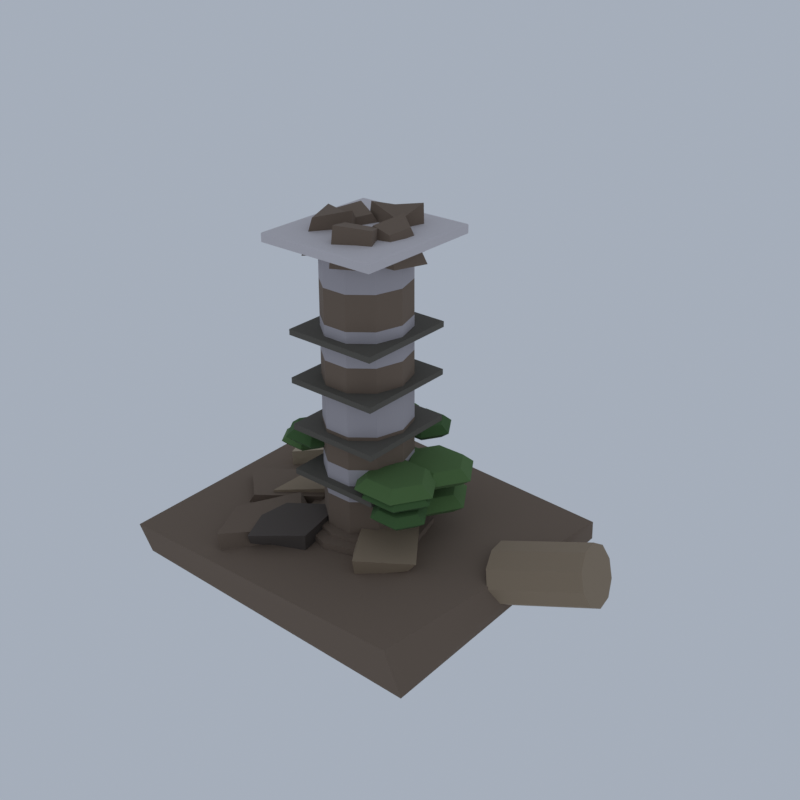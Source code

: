 # Source: FR02_05_forest_ruin_05.blend  (saved by Blender 5.2.45; exported with 4.5.12 LTS)
import bpy
from mathutils import Matrix  # noqa: F401  (used for matrix-valued properties, if any)

bpy.ops.wm.read_factory_settings(use_empty=True)
scene = bpy.context.scene
scene.name = 'Scene'

# ---- collections
col_collection = bpy.data.collections.new('Collection'); scene.collection.children.link(col_collection)

# ---- materials (node trees are filled in below, after node groups)
mat_vg_f_cliff2_rock = bpy.data.materials.new('vg_f_cliff2|Rock')
mat_vg_f_cliff2_rock.diffuse_color = (0.1905, 0.139, 0.1011, 1.0)
mat_vg_f_cliff1_slate = bpy.data.materials.new('vg_f_cliff1|Slate')
mat_vg_f_cliff1_slate.diffuse_color = (0.09627, 0.07806, 0.06575, 1.0)
mat_vg_f_cliff4_sandstone = bpy.data.materials.new('vg_f_cliff4|Sandstone')
mat_vg_f_cliff4_sandstone.diffuse_color = (0.4423, 0.3587, 0.2508, 1.0)
mat_vg_f_cliff3_cobblestone = bpy.data.materials.new('vg_f_cliff3|Cobblestone')
mat_vg_f_cliff3_cobblestone.diffuse_color = (0.3112, 0.2349, 0.1573, 1.0)
mat_vg_f_wall_limestone = bpy.data.materials.new('vg_f_wall|Limestone')
mat_vg_f_wall_limestone.diffuse_color = (0.4423, 0.4098, 0.4313, 1.0)
mat_vg_f_trim_limestone = bpy.data.materials.new('vg_f_trim|Limestone')
mat_vg_f_trim_limestone.diffuse_color = (0.6524, 0.6121, 0.6253, 1.0)
mat_vg_f_crk1_slate = bpy.data.materials.new('vg_f_crk1|Slate')
mat_vg_f_crk1_slate.diffuse_color = (0.1166, 0.1062, 0.0869, 1.0)
mat_vg_f_moss2_grass = bpy.data.materials.new('vg_f_moss2|Grass')
mat_vg_f_moss2_grass.diffuse_color = (0.05819, 0.1275, 0.03847, 1.0)
mat_vg_f_moss_grass = bpy.data.materials.new('vg_f_moss|Grass')
mat_vg_f_moss_grass.diffuse_color = (0.09627, 0.1835, 0.05819, 1.0)

# ---- material node trees
mat_vg_f_cliff2_rock.use_nodes = True; mat_vg_f_cliff2_rock.node_tree.nodes.clear()
_N = mat_vg_f_cliff2_rock.node_tree.nodes; _L = mat_vg_f_cliff2_rock.node_tree.links
n0 = _N.new('ShaderNodeBsdfPrincipled'); n0.name = 'Principled BSDF'; n0.location = (-200, 100)
n0.inputs[0].default_value = (0.1905, 0.139, 0.1011, 1.0)
n0.inputs[2].default_value = 0.93
n0.inputs[10].default_value = 0.005
n1 = _N.new('ShaderNodeOutputMaterial'); n1.name = 'Material Output'; n1.location = (200, 100)
_L.new(n0.outputs[0], n1.inputs[0])
n1.is_active_output = True
mat_vg_f_cliff1_slate.use_nodes = True; mat_vg_f_cliff1_slate.node_tree.nodes.clear()
_N = mat_vg_f_cliff1_slate.node_tree.nodes; _L = mat_vg_f_cliff1_slate.node_tree.links
n0 = _N.new('ShaderNodeBsdfPrincipled'); n0.name = 'Principled BSDF'; n0.location = (-200, 100)
n0.inputs[0].default_value = (0.09627, 0.07806, 0.06575, 1.0)
n0.inputs[2].default_value = 0.94
n0.inputs[10].default_value = 0.005
n1 = _N.new('ShaderNodeOutputMaterial'); n1.name = 'Material Output'; n1.location = (200, 100)
_L.new(n0.outputs[0], n1.inputs[0])
n1.is_active_output = True
mat_vg_f_cliff4_sandstone.use_nodes = True; mat_vg_f_cliff4_sandstone.node_tree.nodes.clear()
_N = mat_vg_f_cliff4_sandstone.node_tree.nodes; _L = mat_vg_f_cliff4_sandstone.node_tree.links
n0 = _N.new('ShaderNodeBsdfPrincipled'); n0.name = 'Principled BSDF'; n0.location = (-200, 100)
n0.inputs[0].default_value = (0.4423, 0.3587, 0.2508, 1.0)
n0.inputs[2].default_value = 0.88
n0.inputs[10].default_value = 0.005
n1 = _N.new('ShaderNodeOutputMaterial'); n1.name = 'Material Output'; n1.location = (200, 100)
_L.new(n0.outputs[0], n1.inputs[0])
n1.is_active_output = True
mat_vg_f_cliff3_cobblestone.use_nodes = True; mat_vg_f_cliff3_cobblestone.node_tree.nodes.clear()
_N = mat_vg_f_cliff3_cobblestone.node_tree.nodes; _L = mat_vg_f_cliff3_cobblestone.node_tree.links
n0 = _N.new('ShaderNodeBsdfPrincipled'); n0.name = 'Principled BSDF'; n0.location = (-200, 100)
n0.inputs[0].default_value = (0.3112, 0.2349, 0.1573, 1.0)
n0.inputs[2].default_value = 0.9
n0.inputs[10].default_value = 0.005
n1 = _N.new('ShaderNodeOutputMaterial'); n1.name = 'Material Output'; n1.location = (200, 100)
_L.new(n0.outputs[0], n1.inputs[0])
n1.is_active_output = True
mat_vg_f_wall_limestone.use_nodes = True; mat_vg_f_wall_limestone.node_tree.nodes.clear()
_N = mat_vg_f_wall_limestone.node_tree.nodes; _L = mat_vg_f_wall_limestone.node_tree.links
n0 = _N.new('ShaderNodeBsdfPrincipled'); n0.name = 'Principled BSDF'; n0.location = (-200, 100)
n0.inputs[0].default_value = (0.4423, 0.4098, 0.4313, 1.0)
n0.inputs[2].default_value = 0.9
n0.inputs[10].default_value = 0.005
n1 = _N.new('ShaderNodeOutputMaterial'); n1.name = 'Material Output'; n1.location = (200, 100)
_L.new(n0.outputs[0], n1.inputs[0])
n1.is_active_output = True
mat_vg_f_trim_limestone.use_nodes = True; mat_vg_f_trim_limestone.node_tree.nodes.clear()
_N = mat_vg_f_trim_limestone.node_tree.nodes; _L = mat_vg_f_trim_limestone.node_tree.links
n0 = _N.new('ShaderNodeBsdfPrincipled'); n0.name = 'Principled BSDF'; n0.location = (-200, 100)
n0.inputs[0].default_value = (0.6524, 0.6121, 0.6253, 1.0)
n0.inputs[2].default_value = 0.88
n0.inputs[10].default_value = 0.005
n1 = _N.new('ShaderNodeOutputMaterial'); n1.name = 'Material Output'; n1.location = (200, 100)
_L.new(n0.outputs[0], n1.inputs[0])
n1.is_active_output = True
mat_vg_f_crk1_slate.use_nodes = True; mat_vg_f_crk1_slate.node_tree.nodes.clear()
_N = mat_vg_f_crk1_slate.node_tree.nodes; _L = mat_vg_f_crk1_slate.node_tree.links
n0 = _N.new('ShaderNodeBsdfPrincipled'); n0.name = 'Principled BSDF'; n0.location = (-200, 100)
n0.inputs[0].default_value = (0.1166, 0.1062, 0.0869, 1.0)
n0.inputs[2].default_value = 0.94
n0.inputs[10].default_value = 0.005
n1 = _N.new('ShaderNodeOutputMaterial'); n1.name = 'Material Output'; n1.location = (200, 100)
_L.new(n0.outputs[0], n1.inputs[0])
n1.is_active_output = True
mat_vg_f_moss2_grass.use_nodes = True; mat_vg_f_moss2_grass.node_tree.nodes.clear()
_N = mat_vg_f_moss2_grass.node_tree.nodes; _L = mat_vg_f_moss2_grass.node_tree.links
n0 = _N.new('ShaderNodeBsdfPrincipled'); n0.name = 'Principled BSDF'; n0.location = (-200, 100)
n0.inputs[0].default_value = (0.05819, 0.1275, 0.03847, 1.0)
n0.inputs[2].default_value = 1.0
n0.inputs[10].default_value = 0.005
n1 = _N.new('ShaderNodeOutputMaterial'); n1.name = 'Material Output'; n1.location = (200, 100)
_L.new(n0.outputs[0], n1.inputs[0])
n1.is_active_output = True
mat_vg_f_moss_grass.use_nodes = True; mat_vg_f_moss_grass.node_tree.nodes.clear()
_N = mat_vg_f_moss_grass.node_tree.nodes; _L = mat_vg_f_moss_grass.node_tree.links
n0 = _N.new('ShaderNodeBsdfPrincipled'); n0.name = 'Principled BSDF'; n0.location = (-200, 100)
n0.inputs[0].default_value = (0.09627, 0.1835, 0.05819, 1.0)
n0.inputs[2].default_value = 1.0
n0.inputs[10].default_value = 0.005
n1 = _N.new('ShaderNodeOutputMaterial'); n1.name = 'Material Output'; n1.location = (200, 100)
_L.new(n0.outputs[0], n1.inputs[0])
n1.is_active_output = True

# ---- world
world_world = bpy.data.worlds.new('World'); scene.world = world_world
world_world.use_nodes = True; world_world.node_tree.nodes.clear()
_N = world_world.node_tree.nodes; _L = world_world.node_tree.links
n0 = _N.new('ShaderNodeOutputWorld'); n0.name = 'World Output'; n0.location = (200, 100)
n1 = _N.new('ShaderNodeBackground'); n1.name = 'Background'; n1.location = (-200, 100)
n1.inputs[0].default_value = (0.42, 0.47, 0.55, 1.0)
n1.inputs[1].default_value = 0.9
_L.new(n1.outputs[0], n0.inputs[0])
n0.is_active_output = True
world_world.color = (0.05088, 0.05088, 0.05088)
world_world.sun_shadow_jitter_overblur = 0.0

# ---- meshes
me_forest_ruin = bpy.data.meshes.new('forest_ruin')
me_forest_ruin.from_pydata([(-19.18, -14.22, 0.0), (12.42, -14.8, 0.1135), (12.34, 14.6, 0.08563), (-18.69, 15.0, 0.005669), (-19.66, -15.0, 3.223), (10.01, -14.03, 3.154), (13.19, 12.87, 3.216), (-20.0, 14.74, 3.317), (-15.2, -5.595, 2.319), (-9.087, -2.443, 2.479), (-11.25, 2.092, 2.388), (-17.33, -0.4771, 2.816), (-13.77, -5.611, 4.357), (-8.41, -1.341, 4.259), (-11.95, 2.225, 4.196), (-17.67, -2.117, 4.347), (-10.24, -13.03, 2.038), (-5.087, -4.57, 2.553), (-10.39, -1.674, 2.061), (-13.9, -8.385, 2.641), (-10.96, -12.92, 4.756), (-6.266, -6.639, 4.29), (-10.12, -2.849, 4.817), (-13.08, -8.533, 4.761), (2.479, -0.2442, 3.243), (2.479, -0.2442, 3.854), (1.673, 3.003, 3.243), (1.673, 3.003, 3.854), (-0.5287, 5.38, 3.243), (-0.5287, 5.38, 3.854), (-3.536, 6.25, 3.243), (-3.536, 6.25, 3.854), (-6.543, 5.38, 3.243), (-6.543, 5.38, 3.854), (-8.745, 3.003, 3.243), (-8.745, 3.003, 3.854), (-9.551, -0.2442, 3.243), (-9.551, -0.2442, 3.854), (-8.745, -3.491, 3.243), (-8.745, -3.491, 3.854), (-6.543, -5.868, 3.243), (-6.543, -5.868, 3.854), (-3.536, -6.738, 3.243), (-3.536, -6.738, 3.854), (-0.5287, -5.868, 3.243), (-0.5287, -5.868, 3.854), (1.673, -3.491, 3.243), (1.673, -3.491, 3.854), (1.442, -0.2442, 3.854), (1.442, -0.2442, 4.243), (0.7747, 2.443, 3.854), (0.7747, 2.443, 4.243), (-1.047, 4.41, 3.854), (-1.047, 4.41, 4.243), (-3.536, 5.13, 3.854), (-3.536, 5.13, 4.243), (-6.025, 4.41, 3.854), (-6.025, 4.41, 4.243), (-7.847, 2.443, 3.854), (-7.847, 2.443, 4.243), (-8.514, -0.2442, 3.854), (-8.514, -0.2442, 4.243), (-7.847, -2.931, 3.854), (-7.847, -2.931, 4.243), (-6.025, -4.899, 3.854), (-6.025, -4.899, 4.243), (-3.536, -5.619, 3.854), (-3.536, -5.619, 4.243), (-1.047, -4.899, 3.854), (-1.047, -4.899, 4.243), (0.7747, -2.931, 3.854), (0.7747, -2.931, 4.243), (0.612, -0.2442, 4.243), (0.5912, -0.2442, 7.624), (-0.1802, 2.388, 4.243), (-0.197, 2.375, 7.624), (-2.254, 4.015, 4.243), (-2.261, 3.994, 7.624), (-4.818, 4.015, 4.243), (-4.811, 3.994, 7.624), (-6.892, 2.388, 4.243), (-6.875, 2.375, 7.624), (-7.684, -0.2442, 4.243), (-7.663, -0.2442, 7.624), (-6.892, -2.877, 4.243), (-6.875, -2.864, 7.624), (-4.818, -4.504, 4.243), (-4.811, -4.482, 7.624), (-2.254, -4.504, 4.243), (-2.261, -4.482, 7.624), (-0.1802, -2.877, 4.243), (-0.197, -2.864, 7.624), (0.5705, -0.2442, 10.94), (0.5498, -0.2442, 14.32), (-0.2138, 2.362, 10.94), (-0.2306, 2.349, 14.32), (-2.267, 3.973, 10.94), (-2.273, 3.951, 14.32), (-4.805, 3.973, 10.94), (-4.799, 3.951, 14.32), (-6.858, 2.362, 10.94), (-6.842, 2.349, 14.32), (-7.643, -0.2442, 10.94), (-7.622, -0.2442, 14.32), (-6.858, -2.85, 10.94), (-6.842, -2.837, 14.32), (-4.805, -4.461, 10.94), (-4.799, -4.44, 14.32), (-2.267, -4.461, 10.94), (-2.273, -4.44, 14.32), (-0.2138, -2.85, 10.94), (-0.2306, -2.837, 14.32), (0.529, -0.2442, 17.63), (0.5083, -0.2442, 21.01), (-0.2473, 2.336, 17.63), (-0.2641, 2.322, 21.01), (-2.28, 3.93, 17.63), (-2.286, 3.909, 21.01), (-4.792, 3.93, 17.63), (-4.786, 3.909, 21.01), (-6.825, 2.336, 17.63), (-6.808, 2.322, 21.01), (-7.601, -0.2442, 17.63), (-7.58, -0.2442, 21.01), (-6.825, -2.824, 17.63), (-6.808, -2.811, 21.01), (-4.792, -4.418, 17.63), (-4.786, -4.397, 21.01), (-2.28, -4.418, 17.63), (-2.286, -4.397, 21.01), (-0.2473, -2.824, 17.63), (-0.2641, -2.811, 21.01), (0.4875, -0.2442, 24.33), (0.4668, -0.2442, 27.71), (-0.2809, 2.309, 24.33), (-0.2977, 2.296, 27.71), (-2.293, 3.887, 24.33), (-2.299, 3.866, 27.71), (-4.779, 3.887, 24.33), (-4.773, 3.866, 27.71), (-6.791, 2.309, 24.33), (-6.774, 2.296, 27.71), (-7.56, -0.2442, 24.33), (-7.539, -0.2442, 27.71), (-6.791, -2.798, 24.33), (-6.774, -2.785, 27.71), (-4.779, -4.376, 24.33), (-4.773, -4.355, 27.71), (-2.293, -4.376, 24.33), (-2.299, -4.355, 27.71), (-0.2809, -2.798, 24.33), (-0.2977, -2.785, 27.71), (-2.939, -2.984, 30.39), (1.127, -2.093, 29.99), (1.36, 1.993, 29.45), (-2.717, 1.878, 29.54), (-1.353, -1.792, 33.21), (0.2426, -1.612, 32.65), (0.6869, 0.5408, 32.88), (-1.07, 1.819, 33.43), (-1.445, 0.6595, 29.29), (-0.5411, 3.955, 29.6), (-3.876, 5.034, 30.02), (-4.545, 0.8817, 29.78), (-1.534, 1.704, 32.69), (-0.4629, 3.674, 34.0), (-3.895, 4.007, 33.11), (-4.879, 2.036, 33.69), (-3.34, 2.509, 30.49), (-6.867, 3.721, 30.5), (-9.862, 0.2952, 30.65), (-5.389, -2.594, 30.11), (-3.922, 1.072, 32.98), (-6.446, 2.471, 33.3), (-8.637, 0.6891, 32.47), (-5.024, -0.01805, 32.66), (-4.598, 1.398, 29.97), (-8.993, -0.5321, 29.45), (-7.207, -4.3, 29.95), (-3.743, -2.245, 30.33), (-4.975, 0.1011, 32.73), (-7.779, -0.2362, 33.41), (-6.247, -3.856, 33.37), (-4.181, -1.152, 33.75), (-5.297, -2.144, 29.67), (-2.939, -5.469, 30.15), (0.2309, -3.908, 30.18), (-1.738, -0.03994, 30.54), (-3.667, -2.61, 33.2), (-2.907, -4.947, 33.7), (-0.1401, -3.243, 33.34), (-0.9744, -1.61, 33.04), (-9.32, -10.15, 2.325), (-4.55, -8.056, 2.117), (-6.836, -3.683, 2.248), (-10.07, -5.878, 1.956), (-8.578, -11.34, 4.784), (-4.623, -7.914, 4.729), (-5.633, -2.165, 4.88), (-11.16, -5.948, 4.709), (-16.29, 2.269, 2.712), (-12.4, 5.862, 2.559), (-14.91, 9.503, 2.664), (-19.19, 6.441, 2.15), (-16.25, 2.152, 4.873), (-13.23, 5.289, 4.919), (-14.73, 8.696, 4.783), (-18.32, 6.331, 4.282), (1.209, -7.595, 2.2), (4.01, -4.55, 2.383), (0.5314, 1.694, 2.308), (-3.783, -1.867, 2.232), (1.309, -8.138, 4.739), (5.487, -4.382, 4.215), (0.1068, 2.989, 4.399), (-3.061, -1.152, 4.845), (-12.79, -3.532, 2.206), (-6.099, 0.7191, 2.006), (-9.407, 3.937, 2.462), (-14.79, 1.209, 2.172), (-12.73, -4.006, 4.546), (-6.127, 1.285, 4.89), (-8.134, 5.259, 4.524), (-12.99, 1.624, 4.259), (11.7, 2.222, 0.2397), (19.45, 5.268, 1.819), (10.73, 4.388, 0.6434), (18.48, 7.435, 2.223), (9.717, 5.563, 1.7), (17.47, 8.609, 3.28), (9.04, 5.297, 3.007), (16.79, 8.343, 4.586), (8.961, 3.692, 4.064), (16.71, 6.738, 5.643), (9.51, 1.361, 4.467), (17.26, 4.407, 6.047), (10.48, -0.8054, 4.064), (18.23, 2.241, 5.643), (11.49, -1.98, 3.007), (19.24, 1.066, 4.586), (12.17, -1.714, 1.7), (19.92, 1.332, 3.28), (12.25, -0.1092, 0.6434), (20.0, 2.937, 2.223), (0.5912, -0.2442, 7.59), (0.5705, -0.2442, 10.97), (-0.197, 2.375, 7.59), (-0.2138, 2.362, 10.97), (-2.261, 3.994, 7.59), (-2.267, 3.973, 10.97), (-4.811, 3.994, 7.59), (-4.805, 3.973, 10.97), (-6.875, 2.375, 7.59), (-6.858, 2.362, 10.97), (-7.663, -0.2442, 7.59), (-7.643, -0.2442, 10.97), (-6.875, -2.864, 7.59), (-6.858, -2.85, 10.97), (-4.811, -4.482, 7.59), (-4.805, -4.461, 10.97), (-2.261, -4.482, 7.59), (-2.267, -4.461, 10.97), (-0.197, -2.864, 7.59), (-0.2138, -2.85, 10.97), (0.5498, -0.2442, 14.29), (0.529, -0.2442, 17.67), (-0.2306, 2.349, 14.29), (-0.2473, 2.336, 17.67), (-2.273, 3.951, 14.29), (-2.28, 3.93, 17.67), (-4.799, 3.951, 14.29), (-4.792, 3.93, 17.67), (-6.842, 2.349, 14.29), (-6.825, 2.336, 17.67), (-7.622, -0.2442, 14.29), (-7.601, -0.2442, 17.67), (-6.842, -2.837, 14.29), (-6.825, -2.824, 17.67), (-4.799, -4.44, 14.29), (-4.792, -4.418, 17.67), (-2.273, -4.44, 14.29), (-2.28, -4.418, 17.67), (-0.2306, -2.837, 14.29), (-0.2473, -2.824, 17.67), (0.5083, -0.2442, 20.98), (0.4875, -0.2442, 24.36), (-0.2641, 2.322, 20.98), (-0.2809, 2.309, 24.36), (-2.286, 3.909, 20.98), (-2.293, 3.887, 24.36), (-4.786, 3.909, 20.98), (-4.779, 3.887, 24.36), (-6.808, 2.322, 20.98), (-6.791, 2.309, 24.36), (-7.58, -0.2442, 20.98), (-7.56, -0.2442, 24.36), (-6.808, -2.811, 20.98), (-6.791, -2.798, 24.36), (-4.786, -4.397, 20.98), (-4.779, -4.376, 24.36), (-2.286, -4.397, 20.98), (-2.293, -4.376, 24.36), (-0.2641, -2.811, 20.98), (-0.2809, -2.798, 24.36), (0.4668, -0.2442, 27.68), (0.4461, -0.2442, 31.06), (-0.2977, 2.296, 27.68), (-0.3145, 2.283, 31.06), (-2.299, 3.866, 27.68), (-2.306, 3.845, 31.06), (-4.773, 3.866, 27.68), (-4.767, 3.845, 31.06), (-6.774, 2.296, 27.68), (-6.758, 2.283, 31.06), (-7.539, -0.2442, 27.68), (-7.518, -0.2442, 31.06), (-6.774, -2.785, 27.68), (-6.758, -2.771, 31.06), (-4.773, -4.355, 27.68), (-4.767, -4.333, 31.06), (-2.299, -4.355, 27.68), (-2.306, -4.333, 31.06), (-0.2977, -2.785, 27.68), (-0.3145, -2.771, 31.06), (1.649, -0.2442, 31.02), (1.649, -0.2442, 31.58), (0.9543, 2.555, 31.02), (0.9543, 2.555, 31.58), (-0.9435, 4.604, 31.02), (-0.9435, 4.604, 31.58), (-3.536, 5.354, 31.02), (-3.536, 5.354, 31.58), (-6.129, 4.604, 31.02), (-6.129, 4.604, 31.58), (-8.026, 2.555, 31.02), (-8.026, 2.555, 31.58), (-8.721, -0.2442, 31.02), (-8.721, -0.2442, 31.58), (-8.026, -3.043, 31.02), (-8.026, -3.043, 31.58), (-6.129, -5.092, 31.02), (-6.129, -5.092, 31.58), (-3.536, -5.842, 31.02), (-3.536, -5.842, 31.58), (-0.9435, -5.092, 31.02), (-0.9435, -5.092, 31.58), (0.9543, -3.043, 31.02), (0.9543, -3.043, 31.58), (-9.4, -6.575, 31.25), (-9.4, -6.738, 31.34), (-9.551, -6.575, 31.34), (-9.4, -6.738, 32.05), (-9.4, -6.575, 32.14), (-9.551, -6.575, 32.05), (-9.4, 6.087, 31.25), (-9.551, 6.087, 31.34), (-9.4, 6.25, 31.34), (-9.4, 6.087, 32.14), (-9.4, 6.25, 32.05), (-9.551, 6.087, 32.05), (2.328, -6.575, 31.25), (2.479, -6.575, 31.34), (2.328, -6.738, 31.34), (2.328, -6.575, 32.14), (2.328, -6.738, 32.05), (2.479, -6.575, 32.05), (2.328, 6.087, 31.25), (2.328, 6.25, 31.34), (2.479, 6.087, 31.34), (2.328, 6.087, 32.14), (2.479, 6.087, 32.05), (2.328, 6.25, 32.05), (-8.155, -5.232, 8.743), (1.083, -5.232, 8.743), (1.083, 4.743, 8.743), (-8.155, 4.743, 8.743), (-8.155, -5.232, 9.299), (1.083, -5.232, 9.299), (1.083, 4.743, 9.299), (-8.155, 4.743, 9.299), (-8.155, -5.232, 13.41), (1.083, -5.232, 13.41), (1.083, 4.743, 13.41), (-8.155, 4.743, 13.41), (-8.155, -5.232, 13.97), (1.083, -5.232, 13.97), (1.083, 4.743, 13.97), (-8.155, 4.743, 13.97), (-8.155, -5.232, 18.08), (1.083, -5.232, 18.08), (1.083, 4.743, 18.08), (-8.155, 4.743, 18.08), (-8.155, -5.232, 18.63), (1.083, -5.232, 18.63), (1.083, 4.743, 18.63), (-8.155, 4.743, 18.63), (-8.155, -5.232, 22.75), (1.083, -5.232, 22.75), (1.083, 4.743, 22.75), (-8.155, 4.743, 22.75), (-8.155, -5.232, 23.3), (1.083, -5.232, 23.3), (1.083, 4.743, 23.3), (-8.155, 4.743, 23.3), (2.97, -3.684, 9.161), (2.97, -3.684, 7.349), (4.988, -3.684, 8.895), (3.979, -2.087, 8.895), (1.961, -2.087, 8.895), (0.952, -3.684, 8.895), (1.961, -5.28, 8.895), (3.979, -5.28, 8.895), (5.824, -3.684, 8.255), (4.397, -1.426, 8.255), (1.543, -1.426, 8.255), (0.1161, -3.684, 8.255), (1.543, -5.942, 8.255), (4.397, -5.942, 8.255), (4.988, -3.684, 7.614), (3.979, -2.087, 7.614), (1.961, -2.087, 7.614), (0.952, -3.684, 7.614), (1.961, -5.28, 7.614), (3.979, -5.28, 7.614), (1.982, -2.675, 10.65), (1.982, -2.675, 8.381), (4.508, -2.675, 10.32), (3.245, -0.6768, 10.32), (0.7194, -0.6768, 10.32), (-0.5434, -2.675, 10.32), (0.7194, -4.674, 10.32), (3.245, -4.674, 10.32), (5.554, -2.675, 9.514), (3.768, 0.151, 9.514), (0.1963, 0.151, 9.514), (-1.59, -2.675, 9.514), (0.1963, -5.501, 9.514), (3.768, -5.501, 9.514), (4.508, -2.675, 8.713), (3.245, -0.6768, 8.713), (0.7194, -0.6768, 8.713), (-0.5434, -2.675, 8.713), (0.7194, -4.674, 8.713), (3.245, -4.674, 8.713), (-8.45, -2.065, 12.69), (-8.45, -2.065, 10.71), (-6.243, -2.065, 12.4), (-7.346, -0.3185, 12.4), (-9.554, -0.3185, 12.4), (-10.66, -2.065, 12.4), (-9.554, -3.811, 12.4), (-7.346, -3.811, 12.4), (-5.329, -2.065, 11.7), (-6.889, 0.4049, 11.7), (-10.01, 0.4049, 11.7), (-11.57, -2.065, 11.7), (-10.01, -4.535, 11.7), (-6.889, -4.535, 11.7), (-6.243, -2.065, 11.0), (-7.346, -0.3185, 11.0), (-9.554, -0.3185, 11.0), (-10.66, -2.065, 11.0), (-9.554, -3.811, 11.0), (-7.346, -3.811, 11.0), (-2.95, 7.141, 11.57), (-2.95, 7.141, 9.637), (-0.7965, 7.141, 11.29), (-1.873, 8.845, 11.29), (-4.027, 8.845, 11.29), (-5.103, 7.141, 11.29), (-4.027, 5.438, 11.29), (-1.873, 5.438, 11.29), (0.09544, 7.141, 10.6), (-1.427, 9.551, 10.6), (-4.472, 9.551, 10.6), (-5.995, 7.141, 10.6), (-4.472, 4.732, 10.6), (-1.427, 4.732, 10.6), (-0.7965, 7.141, 9.92), (-1.873, 8.845, 9.92), (-4.027, 8.845, 9.92), (-5.103, 7.141, 9.92), (-4.027, 5.438, 9.92), (-1.873, 5.438, 9.92), (-6.068, 6.772, 6.685), (-6.068, 6.772, 4.135), (-3.227, 6.772, 6.312), (-4.647, 9.019, 6.312), (-7.488, 9.019, 6.312), (-8.909, 6.772, 6.312), (-7.488, 4.524, 6.312), (-4.647, 4.524, 6.312), (-2.05, 6.772, 5.41), (-4.059, 9.95, 5.41), (-8.077, 9.95, 5.41), (-10.09, 6.772, 5.41), (-8.077, 3.593, 5.41), (-4.059, 3.593, 5.41), (-3.227, 6.772, 4.508), (-4.647, 9.019, 4.508), (-7.488, 9.019, 4.508), (-8.909, 6.772, 4.508), (-7.488, 4.524, 4.508), (-4.647, 4.524, 4.508), (1.354, 2.546, 8.035), (1.354, 2.546, 5.427), (4.259, 2.546, 7.653), (2.806, 4.844, 7.653), (-0.09898, 4.844, 7.653), (-1.551, 2.546, 7.653), (-0.09898, 0.2471, 7.653), (2.806, 0.2471, 7.653), (5.462, 2.546, 6.731), (3.408, 5.796, 6.731), (-0.7006, 5.796, 6.731), (-2.755, 2.546, 6.731), (-0.7006, -0.705, 6.731), (3.408, -0.705, 6.731), (4.259, 2.546, 5.809), (2.806, 4.844, 5.809), (-0.09898, 4.844, 5.809), (-1.551, 2.546, 5.809), (-0.09898, 0.2471, 5.809), (2.806, 0.2471, 5.809), (-6.667, 6.44, 12.2), (-6.667, 6.44, 10.13), (-4.359, 6.44, 11.9), (-5.513, 8.266, 11.9), (-7.821, 8.266, 11.9), (-8.975, 6.44, 11.9), (-7.821, 4.613, 11.9), (-5.513, 4.613, 11.9), (-3.403, 6.44, 11.17), (-5.035, 9.022, 11.17), (-8.299, 9.022, 11.17), (-9.931, 6.44, 11.17), (-8.299, 3.857, 11.17), (-5.035, 3.857, 11.17), (-4.359, 6.44, 10.44), (-5.513, 8.266, 10.44), (-7.821, 8.266, 10.44), (-8.975, 6.44, 10.44), (-7.821, 4.613, 10.44), (-5.513, 4.613, 10.44), (-10.96, -0.9889, 10.6), (-10.96, -0.9889, 8.975), (-9.154, -0.9889, 10.36), (-10.06, 0.4395, 10.36), (-11.86, 0.4395, 10.36), (-12.77, -0.9889, 10.36), (-11.86, -2.417, 10.36), (-10.06, -2.417, 10.36), (-8.407, -0.9889, 9.785), (-9.683, 1.031, 9.785), (-12.24, 1.031, 9.785), (-13.51, -0.9889, 9.785), (-12.24, -3.009, 9.785), (-9.683, -3.009, 9.785), (-9.154, -0.9889, 9.212), (-10.06, 0.4395, 9.212), (-11.86, 0.4395, 9.212), (-12.77, -0.9889, 9.212), (-11.86, -2.417, 9.212), (-10.06, -2.417, 9.212), (1.305, -2.11, 11.33), (1.305, -2.11, 8.689), (4.249, -2.11, 10.95), (2.777, 0.2196, 10.95), (-0.1678, 0.2196, 10.95), (-1.64, -2.11, 10.95), (-0.1678, -4.44, 10.95), (2.777, -4.44, 10.95), (5.469, -2.11, 10.01), (3.387, 1.185, 10.01), (-0.7776, 1.185, 10.01), (-2.86, -2.11, 10.01), (-0.7776, -5.405, 10.01), (3.387, -5.405, 10.01), (4.249, -2.11, 9.076), (2.777, 0.2196, 9.076), (-0.1678, 0.2196, 9.076), (-1.64, -2.11, 9.076), (-0.1678, -4.44, 9.076), (2.777, -4.44, 9.076), (2.085, 2.715, 10.93), (2.085, 2.715, 8.453), (4.849, 2.715, 10.57), (3.467, 4.903, 10.57), (0.7022, 4.903, 10.57), (-0.6803, 2.715, 10.57), (0.7022, 0.5277, 10.57), (3.467, 0.5277, 10.57), (5.995, 2.715, 9.694), (4.04, 5.809, 9.694), (0.1295, 5.809, 9.694), (-1.825, 2.715, 9.694), (0.1295, -0.3783, 9.694), (4.04, -0.3783, 9.694), (4.849, 2.715, 8.816), (3.467, 4.903, 8.816), (0.7022, 4.903, 8.816), (-0.6803, 2.715, 8.816), (0.7022, 0.5277, 8.816), (3.467, 0.5277, 8.816)], [], [(0, 3, 2, 1), (4, 5, 6, 7), (0, 1, 5, 4), (1, 2, 6, 5), (2, 3, 7, 6), (3, 0, 4, 7), (8, 11, 10, 9), (12, 13, 14, 15), (8, 9, 13, 12), (9, 10, 14, 13), (10, 11, 15, 14), (11, 8, 12, 15), (16, 19, 18, 17), (20, 21, 22, 23), (16, 17, 21, 20), (17, 18, 22, 21), (18, 19, 23, 22), (19, 16, 20, 23), (46, 44, 42, 40, 38, 36, 34, 32, 30, 28, 26, 24), (25, 27, 29, 31, 33, 35, 37, 39, 41, 43, 45, 47), (24, 26, 27, 25), (26, 28, 29, 27), (28, 30, 31, 29), (30, 32, 33, 31), (32, 34, 35, 33), (34, 36, 37, 35), (36, 38, 39, 37), (38, 40, 41, 39), (40, 42, 43, 41), (42, 44, 45, 43), (44, 46, 47, 45), (46, 24, 25, 47), (70, 68, 66, 64, 62, 60, 58, 56, 54, 52, 50, 48), (49, 51, 53, 55, 57, 59, 61, 63, 65, 67, 69, 71), (48, 50, 51, 49), (50, 52, 53, 51), (52, 54, 55, 53), (54, 56, 57, 55), (56, 58, 59, 57), (58, 60, 61, 59), (60, 62, 63, 61), (62, 64, 65, 63), (64, 66, 67, 65), (66, 68, 69, 67), (68, 70, 71, 69), (70, 48, 49, 71), (90, 88, 86, 84, 82, 80, 78, 76, 74, 72), (73, 75, 77, 79, 81, 83, 85, 87, 89, 91), (72, 74, 75, 73), (74, 76, 77, 75), (76, 78, 79, 77), (78, 80, 81, 79), (80, 82, 83, 81), (82, 84, 85, 83), (84, 86, 87, 85), (86, 88, 89, 87), (88, 90, 91, 89), (90, 72, 73, 91), (110, 108, 106, 104, 102, 100, 98, 96, 94, 92), (93, 95, 97, 99, 101, 103, 105, 107, 109, 111), (92, 94, 95, 93), (94, 96, 97, 95), (96, 98, 99, 97), (98, 100, 101, 99), (100, 102, 103, 101), (102, 104, 105, 103), (104, 106, 107, 105), (106, 108, 109, 107), (108, 110, 111, 109), (110, 92, 93, 111), (130, 128, 126, 124, 122, 120, 118, 116, 114, 112), (113, 115, 117, 119, 121, 123, 125, 127, 129, 131), (112, 114, 115, 113), (114, 116, 117, 115), (116, 118, 119, 117), (118, 120, 121, 119), (120, 122, 123, 121), (122, 124, 125, 123), (124, 126, 127, 125), (126, 128, 129, 127), (128, 130, 131, 129), (130, 112, 113, 131), (150, 148, 146, 144, 142, 140, 138, 136, 134, 132), (133, 135, 137, 139, 141, 143, 145, 147, 149, 151), (132, 134, 135, 133), (134, 136, 137, 135), (136, 138, 139, 137), (138, 140, 141, 139), (140, 142, 143, 141), (142, 144, 145, 143), (144, 146, 147, 145), (146, 148, 149, 147), (148, 150, 151, 149), (150, 132, 133, 151), (152, 155, 154, 153), (156, 157, 158, 159), (152, 153, 157, 156), (153, 154, 158, 157), (154, 155, 159, 158), (155, 152, 156, 159), (160, 163, 162, 161), (164, 165, 166, 167), (160, 161, 165, 164), (161, 162, 166, 165), (162, 163, 167, 166), (163, 160, 164, 167), (168, 171, 170, 169), (172, 173, 174, 175), (168, 169, 173, 172), (169, 170, 174, 173), (170, 171, 175, 174), (171, 168, 172, 175), (176, 179, 178, 177), (180, 181, 182, 183), (176, 177, 181, 180), (177, 178, 182, 181), (178, 179, 183, 182), (179, 176, 180, 183), (184, 187, 186, 185), (188, 189, 190, 191), (184, 185, 189, 188), (185, 186, 190, 189), (186, 187, 191, 190), (187, 184, 188, 191), (192, 195, 194, 193), (196, 197, 198, 199), (192, 193, 197, 196), (193, 194, 198, 197), (194, 195, 199, 198), (195, 192, 196, 199), (200, 203, 202, 201), (204, 205, 206, 207), (200, 201, 205, 204), (201, 202, 206, 205), (202, 203, 207, 206), (203, 200, 204, 207), (208, 211, 210, 209), (212, 213, 214, 215), (208, 209, 213, 212), (209, 210, 214, 213), (210, 211, 215, 214), (211, 208, 212, 215), (216, 219, 218, 217), (220, 221, 222, 223), (216, 217, 221, 220), (217, 218, 222, 221), (218, 219, 223, 222), (219, 216, 220, 223), (242, 240, 238, 236, 234, 232, 230, 228, 226, 224), (225, 227, 229, 231, 233, 235, 237, 239, 241, 243), (224, 226, 227, 225), (226, 228, 229, 227), (228, 230, 231, 229), (230, 232, 233, 231), (232, 234, 235, 233), (234, 236, 237, 235), (236, 238, 239, 237), (238, 240, 241, 239), (240, 242, 243, 241), (242, 224, 225, 243), (262, 260, 258, 256, 254, 252, 250, 248, 246, 244), (245, 247, 249, 251, 253, 255, 257, 259, 261, 263), (244, 246, 247, 245), (246, 248, 249, 247), (248, 250, 251, 249), (250, 252, 253, 251), (252, 254, 255, 253), (254, 256, 257, 255), (256, 258, 259, 257), (258, 260, 261, 259), (260, 262, 263, 261), (262, 244, 245, 263), (282, 280, 278, 276, 274, 272, 270, 268, 266, 264), (265, 267, 269, 271, 273, 275, 277, 279, 281, 283), (264, 266, 267, 265), (266, 268, 269, 267), (268, 270, 271, 269), (270, 272, 273, 271), (272, 274, 275, 273), (274, 276, 277, 275), (276, 278, 279, 277), (278, 280, 281, 279), (280, 282, 283, 281), (282, 264, 265, 283), (302, 300, 298, 296, 294, 292, 290, 288, 286, 284), (285, 287, 289, 291, 293, 295, 297, 299, 301, 303), (284, 286, 287, 285), (286, 288, 289, 287), (288, 290, 291, 289), (290, 292, 293, 291), (292, 294, 295, 293), (294, 296, 297, 295), (296, 298, 299, 297), (298, 300, 301, 299), (300, 302, 303, 301), (302, 284, 285, 303), (322, 320, 318, 316, 314, 312, 310, 308, 306, 304), (305, 307, 309, 311, 313, 315, 317, 319, 321, 323), (304, 306, 307, 305), (306, 308, 309, 307), (308, 310, 311, 309), (310, 312, 313, 311), (312, 314, 315, 313), (314, 316, 317, 315), (316, 318, 319, 317), (318, 320, 321, 319), (320, 322, 323, 321), (322, 304, 305, 323), (346, 344, 342, 340, 338, 336, 334, 332, 330, 328, 326, 324), (325, 327, 329, 331, 333, 335, 337, 339, 341, 343, 345, 347), (324, 326, 327, 325), (326, 328, 329, 327), (328, 330, 331, 329), (330, 332, 333, 331), (332, 334, 335, 333), (334, 336, 337, 335), (336, 338, 339, 337), (338, 340, 341, 339), (340, 342, 343, 341), (342, 344, 345, 343), (344, 346, 347, 345), (346, 324, 325, 347), (348, 349, 350), (351, 352, 353), (354, 355, 356), (357, 358, 359), (360, 361, 362), (363, 364, 365), (366, 367, 368), (369, 370, 371), (354, 348, 350, 355), (349, 351, 353, 350), (352, 357, 359, 353), (358, 356, 355, 359), (366, 354, 356, 367), (357, 369, 371, 358), (370, 368, 367, 371), (360, 366, 368, 361), (369, 363, 365, 370), (364, 362, 361, 365), (348, 360, 362, 349), (363, 352, 351, 364), (354, 366, 360, 348), (350, 353, 359, 355), (362, 364, 351, 349), (369, 357, 352, 363), (356, 358, 371, 367), (368, 370, 365, 361), (372, 375, 374, 373), (376, 377, 378, 379), (372, 373, 377, 376), (373, 374, 378, 377), (374, 375, 379, 378), (375, 372, 376, 379), (380, 383, 382, 381), (384, 385, 386, 387), (380, 381, 385, 384), (381, 382, 386, 385), (382, 383, 387, 386), (383, 380, 384, 387), (388, 391, 390, 389), (392, 393, 394, 395), (388, 389, 393, 392), (389, 390, 394, 393), (390, 391, 395, 394), (391, 388, 392, 395), (396, 399, 398, 397), (400, 401, 402, 403), (396, 397, 401, 400), (397, 398, 402, 401), (398, 399, 403, 402), (399, 396, 400, 403), (404, 406, 407), (405, 419, 418), (406, 412, 413, 407), (412, 418, 419, 413), (404, 407, 408), (405, 420, 419), (407, 413, 414, 408), (413, 419, 420, 414), (404, 408, 409), (405, 421, 420), (408, 414, 415, 409), (414, 420, 421, 415), (404, 409, 410), (405, 422, 421), (409, 415, 416, 410), (415, 421, 422, 416), (404, 410, 411), (405, 423, 422), (410, 416, 417, 411), (416, 422, 423, 417), (404, 411, 406), (405, 418, 423), (411, 417, 412, 406), (417, 423, 418, 412), (424, 426, 427), (425, 439, 438), (426, 432, 433, 427), (432, 438, 439, 433), (424, 427, 428), (425, 440, 439), (427, 433, 434, 428), (433, 439, 440, 434), (424, 428, 429), (425, 441, 440), (428, 434, 435, 429), (434, 440, 441, 435), (424, 429, 430), (425, 442, 441), (429, 435, 436, 430), (435, 441, 442, 436), (424, 430, 431), (425, 443, 442), (430, 436, 437, 431), (436, 442, 443, 437), (424, 431, 426), (425, 438, 443), (431, 437, 432, 426), (437, 443, 438, 432), (444, 446, 447), (445, 459, 458), (446, 452, 453, 447), (452, 458, 459, 453), (444, 447, 448), (445, 460, 459), (447, 453, 454, 448), (453, 459, 460, 454), (444, 448, 449), (445, 461, 460), (448, 454, 455, 449), (454, 460, 461, 455), (444, 449, 450), (445, 462, 461), (449, 455, 456, 450), (455, 461, 462, 456), (444, 450, 451), (445, 463, 462), (450, 456, 457, 451), (456, 462, 463, 457), (444, 451, 446), (445, 458, 463), (451, 457, 452, 446), (457, 463, 458, 452), (464, 466, 467), (465, 479, 478), (466, 472, 473, 467), (472, 478, 479, 473), (464, 467, 468), (465, 480, 479), (467, 473, 474, 468), (473, 479, 480, 474), (464, 468, 469), (465, 481, 480), (468, 474, 475, 469), (474, 480, 481, 475), (464, 469, 470), (465, 482, 481), (469, 475, 476, 470), (475, 481, 482, 476), (464, 470, 471), (465, 483, 482), (470, 476, 477, 471), (476, 482, 483, 477), (464, 471, 466), (465, 478, 483), (471, 477, 472, 466), (477, 483, 478, 472), (484, 486, 487), (485, 499, 498), (486, 492, 493, 487), (492, 498, 499, 493), (484, 487, 488), (485, 500, 499), (487, 493, 494, 488), (493, 499, 500, 494), (484, 488, 489), (485, 501, 500), (488, 494, 495, 489), (494, 500, 501, 495), (484, 489, 490), (485, 502, 501), (489, 495, 496, 490), (495, 501, 502, 496), (484, 490, 491), (485, 503, 502), (490, 496, 497, 491), (496, 502, 503, 497), (484, 491, 486), (485, 498, 503), (491, 497, 492, 486), (497, 503, 498, 492), (504, 506, 507), (505, 519, 518), (506, 512, 513, 507), (512, 518, 519, 513), (504, 507, 508), (505, 520, 519), (507, 513, 514, 508), (513, 519, 520, 514), (504, 508, 509), (505, 521, 520), (508, 514, 515, 509), (514, 520, 521, 515), (504, 509, 510), (505, 522, 521), (509, 515, 516, 510), (515, 521, 522, 516), (504, 510, 511), (505, 523, 522), (510, 516, 517, 511), (516, 522, 523, 517), (504, 511, 506), (505, 518, 523), (511, 517, 512, 506), (517, 523, 518, 512), (524, 526, 527), (525, 539, 538), (526, 532, 533, 527), (532, 538, 539, 533), (524, 527, 528), (525, 540, 539), (527, 533, 534, 528), (533, 539, 540, 534), (524, 528, 529), (525, 541, 540), (528, 534, 535, 529), (534, 540, 541, 535), (524, 529, 530), (525, 542, 541), (529, 535, 536, 530), (535, 541, 542, 536), (524, 530, 531), (525, 543, 542), (530, 536, 537, 531), (536, 542, 543, 537), (524, 531, 526), (525, 538, 543), (531, 537, 532, 526), (537, 543, 538, 532), (544, 546, 547), (545, 559, 558), (546, 552, 553, 547), (552, 558, 559, 553), (544, 547, 548), (545, 560, 559), (547, 553, 554, 548), (553, 559, 560, 554), (544, 548, 549), (545, 561, 560), (548, 554, 555, 549), (554, 560, 561, 555), (544, 549, 550), (545, 562, 561), (549, 555, 556, 550), (555, 561, 562, 556), (544, 550, 551), (545, 563, 562), (550, 556, 557, 551), (556, 562, 563, 557), (544, 551, 546), (545, 558, 563), (551, 557, 552, 546), (557, 563, 558, 552), (564, 566, 567), (565, 579, 578), (566, 572, 573, 567), (572, 578, 579, 573), (564, 567, 568), (565, 580, 579), (567, 573, 574, 568), (573, 579, 580, 574), (564, 568, 569), (565, 581, 580), (568, 574, 575, 569), (574, 580, 581, 575), (564, 569, 570), (565, 582, 581), (569, 575, 576, 570), (575, 581, 582, 576), (564, 570, 571), (565, 583, 582), (570, 576, 577, 571), (576, 582, 583, 577), (564, 571, 566), (565, 578, 583), (571, 577, 572, 566), (577, 583, 578, 572), (584, 586, 587), (585, 599, 598), (586, 592, 593, 587), (592, 598, 599, 593), (584, 587, 588), (585, 600, 599), (587, 593, 594, 588), (593, 599, 600, 594), (584, 588, 589), (585, 601, 600), (588, 594, 595, 589), (594, 600, 601, 595), (584, 589, 590), (585, 602, 601), (589, 595, 596, 590), (595, 601, 602, 596), (584, 590, 591), (585, 603, 602), (590, 596, 597, 591), (596, 602, 603, 597), (584, 591, 586), (585, 598, 603), (591, 597, 592, 586), (597, 603, 598, 592)])
me_forest_ruin.polygons.foreach_set('use_smooth', [True] * 512)
me_forest_ruin.polygons.foreach_set('material_index', [0, 0, 0, 0, 0, 0, 0, 0, 0, 0, 0, 0, 0, 0, 0, 0, 0, 0, 0, 0, 0, 0, 0, 0, 0, 0, 0, 0, 0, 0, 0, 0, 0, 0, 0, 0, 0, 0, 0, 0, 0, 0, 0, 0, 0, 0, 0, 0, 0, 0, 0, 0, 0, 0, 0, 0, 0, 0, 0, 0, 0, 0, 0, 0, 0, 0, 0, 0, 0, 0, 0, 0, 0, 0, 0, 0, 0, 0, 0, 0, 0, 0, 0, 0, 0, 0, 0, 0, 0, 0, 0, 0, 0, 0, 0, 0, 0, 0, 0, 0, 0, 0, 0, 0, 0, 0, 0, 0, 0, 0, 0, 0, 0, 0, 0, 0, 0, 0, 0, 0, 0, 0, 0, 0, 1, 1, 1, 1, 1, 1, 2, 2, 2, 2, 2, 2, 3, 3, 3, 3, 3, 3, 3, 3, 3, 3, 3, 3, 3, 3, 3, 3, 3, 3, 3, 3, 3, 3, 3, 3, 4, 4, 4, 4, 4, 4, 4, 4, 4, 4, 4, 4, 4, 4, 4, 4, 4, 4, 4, 4, 4, 4, 4, 4, 4, 4, 4, 4, 4, 4, 4, 4, 4, 4, 4, 4, 4, 4, 4, 4, 4, 4, 4, 4, 4, 4, 4, 4, 5, 5, 5, 5, 5, 5, 5, 5, 5, 5, 5, 5, 5, 5, 5, 5, 5, 5, 5, 5, 5, 5, 5, 5, 5, 5, 5, 5, 5, 5, 5, 5, 5, 5, 5, 5, 5, 5, 5, 5, 6, 6, 6, 6, 6, 6, 6, 6, 6, 6, 6, 6, 6, 6, 6, 6, 6, 6, 6, 6, 6, 6, 6, 6, 7, 7, 7, 7, 7, 7, 7, 7, 7, 7, 7, 7, 7, 7, 7, 7, 7, 7, 7, 7, 7, 7, 7, 7, 7, 7, 7, 7, 7, 7, 7, 7, 7, 7, 7, 7, 7, 7, 7, 7, 7, 7, 7, 7, 7, 7, 7, 7, 7, 7, 7, 7, 7, 7, 7, 7, 7, 7, 7, 7, 7, 7, 7, 7, 7, 7, 7, 7, 7, 7, 7, 7, 7, 7, 7, 7, 7, 7, 7, 7, 7, 7, 7, 7, 7, 7, 7, 7, 7, 7, 7, 7, 7, 7, 7, 7, 7, 7, 7, 7, 7, 7, 7, 7, 7, 7, 7, 7, 7, 7, 7, 7, 7, 7, 7, 7, 7, 7, 7, 7, 8, 8, 8, 8, 8, 8, 8, 8, 8, 8, 8, 8, 8, 8, 8, 8, 8, 8, 8, 8, 8, 8, 8, 8, 8, 8, 8, 8, 8, 8, 8, 8, 8, 8, 8, 8, 8, 8, 8, 8, 8, 8, 8, 8, 8, 8, 8, 8, 8, 8, 8, 8, 8, 8, 8, 8, 8, 8, 8, 8, 8, 8, 8, 8, 8, 8, 8, 8, 8, 8, 8, 8, 8, 8, 8, 8, 8, 8, 8, 8, 8, 8, 8, 8, 8, 8, 8, 8, 8, 8, 8, 8, 8, 8, 8, 8, 8, 8, 8, 8, 8, 8, 8, 8, 8, 8, 8, 8, 8, 8, 8, 8, 8, 8, 8, 8, 8, 8, 8, 8])
_k = set([(0, 1), (0, 3), (0, 4), (1, 2), (1, 5), (2, 3), (2, 6), (3, 7), (4, 5), (4, 7), (5, 6), (6, 7), (8, 9), (8, 11), (8, 12), (9, 10), (9, 13), (10, 11), (10, 14), (11, 15), (12, 13), (12, 15), (13, 14), (14, 15), (16, 17), (16, 19), (16, 20), (17, 18), (17, 21), (18, 19), (18, 22), (19, 23), (20, 21), (20, 23), (21, 22), (22, 23), (24, 25), (24, 26), (24, 46), (25, 27), (25, 47), (26, 27), (26, 28), (27, 29), (28, 29), (28, 30), (29, 31), (30, 31), (30, 32), (31, 33), (32, 33), (32, 34), (33, 35), (34, 35), (34, 36), (35, 37), (36, 37), (36, 38), (37, 39), (38, 39), (38, 40), (39, 41), (40, 41), (40, 42), (41, 43), (42, 43), (42, 44), (43, 45), (44, 45), (44, 46), (45, 47), (46, 47), (48, 49), (48, 50), (48, 70), (49, 51), (49, 71), (50, 51), (50, 52), (51, 53), (52, 53), (52, 54), (53, 55), (54, 55), (54, 56), (55, 57), (56, 57), (56, 58), (57, 59), (58, 59), (58, 60), (59, 61), (60, 61), (60, 62), (61, 63), (62, 63), (62, 64), (63, 65), (64, 65), (64, 66), (65, 67), (66, 67), (66, 68), (67, 69), (68, 69), (68, 70), (69, 71), (70, 71), (72, 73), (72, 74), (72, 90), (73, 75), (73, 91), (74, 75), (74, 76), (75, 77), (76, 77), (76, 78), (77, 79), (78, 79), (78, 80), (79, 81), (80, 81), (80, 82), (81, 83), (82, 83), (82, 84), (83, 85), (84, 85), (84, 86), (85, 87), (86, 87), (86, 88), (87, 89), (88, 89), (88, 90), (89, 91), (90, 91), (92, 93), (92, 94), (92, 110), (93, 95), (93, 111), (94, 95), (94, 96), (95, 97), (96, 97), (96, 98), (97, 99), (98, 99), (98, 100), (99, 101), (100, 101), (100, 102), (101, 103), (102, 103), (102, 104), (103, 105), (104, 105), (104, 106), (105, 107), (106, 107), (106, 108), (107, 109), (108, 109), (108, 110), (109, 111), (110, 111), (112, 113), (112, 114), (112, 130), (113, 115), (113, 131), (114, 115), (114, 116), (115, 117), (116, 117), (116, 118), (117, 119), (118, 119), (118, 120), (119, 121), (120, 121), (120, 122), (121, 123), (122, 123), (122, 124), (123, 125), (124, 125), (124, 126), (125, 127), (126, 127), (126, 128), (127, 129), (128, 129), (128, 130), (129, 131), (130, 131), (132, 133), (132, 134), (132, 150), (133, 135), (133, 151), (134, 135), (134, 136), (135, 137), (136, 137), (136, 138), (137, 139), (138, 139), (138, 140), (139, 141), (140, 141), (140, 142), (141, 143), (142, 143), (142, 144), (143, 145), (144, 145), (144, 146), (145, 147), (146, 147), (146, 148), (147, 149), (148, 149), (148, 150), (149, 151), (150, 151), (152, 153), (152, 155), (152, 156), (153, 154), (153, 157), (154, 155), (154, 158), (155, 159), (156, 157), (156, 159), (157, 158), (158, 159), (160, 161), (160, 163), (160, 164), (161, 162), (161, 165), (162, 163), (162, 166), (163, 167), (164, 165), (164, 167), (165, 166), (166, 167), (168, 169), (168, 171), (168, 172), (169, 170), (169, 173), (170, 171), (170, 174), (171, 175), (172, 173), (172, 175), (173, 174), (174, 175), (176, 177), (176, 179), (176, 180), (177, 178), (177, 181), (178, 179), (178, 182), (179, 183), (180, 181), (180, 183), (181, 182), (182, 183), (184, 185), (184, 187), (184, 188), (185, 186), (185, 189), (186, 187), (186, 190), (187, 191), (188, 189), (188, 191), (189, 190), (190, 191), (192, 193), (192, 195), (192, 196), (193, 194), (193, 197), (194, 195), (194, 198), (195, 199), (196, 197), (196, 199), (197, 198), (198, 199), (200, 201), (200, 203), (200, 204), (201, 202), (201, 205), (202, 203), (202, 206), (203, 207), (204, 205), (204, 207), (205, 206), (206, 207), (208, 209), (208, 211), (208, 212), (209, 210), (209, 213), (210, 211), (210, 214), (211, 215), (212, 213), (212, 215), (213, 214), (214, 215), (216, 217), (216, 219), (216, 220), (217, 218), (217, 221), (218, 219), (218, 222), (219, 223), (220, 221), (220, 223), (221, 222), (222, 223), (224, 225), (224, 226), (224, 242), (225, 227), (225, 243), (226, 227), (226, 228), (227, 229), (228, 229), (228, 230), (229, 231), (230, 231), (230, 232), (231, 233), (232, 233), (232, 234), (233, 235), (234, 235), (234, 236), (235, 237), (236, 237), (236, 238), (237, 239), (238, 239), (238, 240), (239, 241), (240, 241), (240, 242), (241, 243), (242, 243), (244, 245), (244, 246), (244, 262), (245, 247), (245, 263), (246, 247), (246, 248), (247, 249), (248, 249), (248, 250), (249, 251), (250, 251), (250, 252), (251, 253), (252, 253), (252, 254), (253, 255), (254, 255), (254, 256), (255, 257), (256, 257), (256, 258), (257, 259), (258, 259), (258, 260), (259, 261), (260, 261), (260, 262), (261, 263), (262, 263), (264, 265), (264, 266), (264, 282), (265, 267), (265, 283), (266, 267), (266, 268), (267, 269), (268, 269), (268, 270), (269, 271), (270, 271), (270, 272), (271, 273), (272, 273), (272, 274), (273, 275), (274, 275), (274, 276), (275, 277), (276, 277), (276, 278), (277, 279), (278, 279), (278, 280), (279, 281), (280, 281), (280, 282), (281, 283), (282, 283), (284, 285), (284, 286), (284, 302), (285, 287), (285, 303), (286, 287), (286, 288), (287, 289), (288, 289), (288, 290), (289, 291), (290, 291), (290, 292), (291, 293), (292, 293), (292, 294), (293, 295), (294, 295), (294, 296), (295, 297), (296, 297), (296, 298), (297, 299), (298, 299), (298, 300), (299, 301), (300, 301), (300, 302), (301, 303), (302, 303), (304, 305), (304, 306), (304, 322), (305, 307), (305, 323), (306, 307), (306, 308), (307, 309), (308, 309), (308, 310), (309, 311), (310, 311), (310, 312), (311, 313), (312, 313), (312, 314), (313, 315), (314, 315), (314, 316), (315, 317), (316, 317), (316, 318), (317, 319), (318, 319), (318, 320), (319, 321), (320, 321), (320, 322), (321, 323), (322, 323), (324, 325), (324, 326), (324, 346), (325, 327), (325, 347), (326, 327), (326, 328), (327, 329), (328, 329), (328, 330), (329, 331), (330, 331), (330, 332), (331, 333), (332, 333), (332, 334), (333, 335), (334, 335), (334, 336), (335, 337), (336, 337), (336, 338), (337, 339), (338, 339), (338, 340), (339, 341), (340, 341), (340, 342), (341, 343), (342, 343), (342, 344), (343, 345), (344, 345), (344, 346), (345, 347), (346, 347), (348, 349), (348, 350), (348, 354), (348, 360), (349, 350), (349, 351), (349, 362), (350, 353), (350, 355), (351, 352), (351, 353), (351, 364), (352, 353), (352, 357), (352, 363), (353, 359), (354, 355), (354, 356), (354, 366), (355, 356), (355, 359), (356, 358), (356, 367), (357, 358), (357, 359), (357, 369), (358, 359), (358, 371), (360, 361), (360, 362), (360, 366), (361, 362), (361, 365), (361, 368), (362, 364), (363, 364), (363, 365), (363, 369), (364, 365), (365, 370), (366, 367), (366, 368), (367, 368), (367, 371), (368, 370), (369, 370), (369, 371), (370, 371), (372, 373), (372, 375), (372, 376), (373, 374), (373, 377), (374, 375), (374, 378), (375, 379), (376, 377), (376, 379), (377, 378), (378, 379), (380, 381), (380, 383), (380, 384), (381, 382), (381, 385), (382, 383), (382, 386), (383, 387), (384, 385), (384, 387), (385, 386), (386, 387), (388, 389), (388, 391), (388, 392), (389, 390), (389, 393), (390, 391), (390, 394), (391, 395), (392, 393), (392, 395), (393, 394), (394, 395), (396, 397), (396, 399), (396, 400), (397, 398), (397, 401), (398, 399), (398, 402), (399, 403), (400, 401), (400, 403), (401, 402), (402, 403), (406, 407), (406, 411), (406, 412), (407, 408), (407, 413), (408, 409), (408, 414), (409, 410), (409, 415), (410, 411), (410, 416), (411, 417), (412, 413), (412, 417), (412, 418), (413, 414), (413, 419), (414, 415), (414, 420), (415, 416), (415, 421), (416, 417), (416, 422), (417, 423), (418, 419), (418, 423), (419, 420), (420, 421), (421, 422), (422, 423), (426, 427), (426, 431), (426, 432), (427, 428), (427, 433), (428, 429), (428, 434), (429, 430), (429, 435), (430, 431), (430, 436), (431, 437), (432, 433), (432, 437), (432, 438), (433, 434), (433, 439), (434, 435), (434, 440), (435, 436), (435, 441), (436, 437), (436, 442), (437, 443), (438, 439), (438, 443), (439, 440), (440, 441), (441, 442), (442, 443), (446, 447), (446, 451), (446, 452), (447, 448), (447, 453), (448, 449), (448, 454), (449, 450), (449, 455), (450, 451), (450, 456), (451, 457), (452, 453), (452, 457), (452, 458), (453, 454), (453, 459), (454, 455), (454, 460), (455, 456), (455, 461), (456, 457), (456, 462), (457, 463), (458, 459), (458, 463), (459, 460), (460, 461), (461, 462), (462, 463), (466, 467), (466, 471), (466, 472), (467, 468), (467, 473), (468, 469), (468, 474), (469, 470), (469, 475), (470, 471), (470, 476), (471, 477), (472, 473), (472, 477), (472, 478), (473, 474), (473, 479), (474, 475), (474, 480), (475, 476), (475, 481), (476, 477), (476, 482), (477, 483), (478, 479), (478, 483), (479, 480), (480, 481), (481, 482), (482, 483), (486, 487), (486, 491), (486, 492), (487, 488), (487, 493), (488, 489), (488, 494), (489, 490), (489, 495), (490, 491), (490, 496), (491, 497), (492, 493), (492, 497), (492, 498), (493, 494), (493, 499), (494, 495), (494, 500), (495, 496), (495, 501), (496, 497), (496, 502), (497, 503), (498, 499), (498, 503), (499, 500), (500, 501), (501, 502), (502, 503), (506, 507), (506, 511), (506, 512), (507, 508), (507, 513), (508, 509), (508, 514), (509, 510), (509, 515), (510, 511), (510, 516), (511, 517), (512, 513), (512, 517), (512, 518), (513, 514), (513, 519), (514, 515), (514, 520), (515, 516), (515, 521), (516, 517), (516, 522), (517, 523), (518, 519), (518, 523), (519, 520), (520, 521), (521, 522), (522, 523), (526, 527), (526, 531), (526, 532), (527, 528), (527, 533), (528, 529), (528, 534), (529, 530), (529, 535), (530, 531), (530, 536), (531, 537), (532, 533), (532, 537), (532, 538), (533, 534), (533, 539), (534, 535), (534, 540), (535, 536), (535, 541), (536, 537), (536, 542), (537, 543), (538, 539), (538, 543), (539, 540), (540, 541), (541, 542), (542, 543), (546, 547), (546, 551), (546, 552), (547, 548), (547, 553), (548, 549), (548, 554), (549, 550), (549, 555), (550, 551), (550, 556), (551, 557), (552, 553), (552, 557), (552, 558), (553, 554), (553, 559), (554, 555), (554, 560), (555, 556), (555, 561), (556, 557), (556, 562), (557, 563), (558, 559), (558, 563), (559, 560), (560, 561), (561, 562), (562, 563), (566, 567), (566, 571), (566, 572), (567, 568), (567, 573), (568, 569), (568, 574), (569, 570), (569, 575), (570, 571), (570, 576), (571, 577), (572, 573), (572, 577), (572, 578), (573, 574), (573, 579), (574, 575), (574, 580), (575, 576), (575, 581), (576, 577), (576, 582), (577, 583), (578, 579), (578, 583), (579, 580), (580, 581), (581, 582), (582, 583), (586, 587), (586, 591), (586, 592), (587, 588), (587, 593), (588, 589), (588, 594), (589, 590), (589, 595), (590, 591), (590, 596), (591, 597), (592, 593), (592, 597), (592, 598), (593, 594), (593, 599), (594, 595), (594, 600), (595, 596), (595, 601), (596, 597), (596, 602), (597, 603), (598, 599), (598, 603), (599, 600), (600, 601), (601, 602), (602, 603)])
me_forest_ruin.attributes.new('sharp_edge', 'BOOLEAN', 'EDGE').data.foreach_set('value', [ (min(e.vertices), max(e.vertices)) in _k for e in me_forest_ruin.edges])
me_forest_ruin.materials.append(mat_vg_f_cliff2_rock)
me_forest_ruin.materials.append(mat_vg_f_cliff1_slate)
me_forest_ruin.materials.append(mat_vg_f_cliff4_sandstone)
me_forest_ruin.materials.append(mat_vg_f_cliff3_cobblestone)
me_forest_ruin.materials.append(mat_vg_f_wall_limestone)
me_forest_ruin.materials.append(mat_vg_f_trim_limestone)
me_forest_ruin.materials.append(mat_vg_f_crk1_slate)
me_forest_ruin.materials.append(mat_vg_f_moss2_grass)
me_forest_ruin.materials.append(mat_vg_f_moss_grass)
me_forest_ruin.update()

# ---- objects
ob_forest_ruin = bpy.data.objects.new('forest_ruin', me_forest_ruin)

# ---- transforms, parenting, visibility, modifiers, constraints
ob_forest_ruin.location = (0.0, 0.0, 0.0)

# ---- collection membership
scene.collection.objects.link(ob_forest_ruin)

# ---- scene / render settings (as saved in the file)
scene.frame_start = 1; scene.frame_end = 250; scene.frame_set(1)
scene.render.engine = 'CYCLES'
scene.render.resolution_x = 420
scene.render.resolution_y = 420
scene.render.bake_bias = 0.0
scene.render.bake_samples = 0
scene.render.compositor_device = 'GPU'
scene.cycles.samples = 24
scene.cycles.adaptive_threshold = 0.05
scene.cycles.max_bounces = 4
scene.cycles.diffuse_bounces = 2
scene.cycles.glossy_bounces = 2
scene.cycles.transmission_bounces = 2
scene.cycles.transparent_max_bounces = 4
scene.eevee.taa_render_samples = 48
scene.eevee.use_volume_custom_range = False
scene.eevee.fast_gi_thickness_near = 0.1
scene.eevee.fast_gi_thickness_far = 0.0
scene.eevee.ray_tracing_options.screen_trace_thickness = 0.1
scene.view_settings.view_transform = 'Standard'
bpy.context.view_layer.update()

# ---- added for rendering (the .blend has no active camera): camera
cam_auto = bpy.data.cameras.new('AutoCamera')
cam_auto.lens = 50.0
cam_auto.sensor_width = 36.0
cam_auto.clip_end = 1000.0
ob_auto_camera = bpy.data.objects.new('AutoCamera', cam_auto)
scene.collection.objects.link(ob_auto_camera)
ob_auto_camera.location = (55.9436, -67.1323, 61.7549)
ob_auto_camera.rotation_euler = (1.09748, -7.21219e-08, 0.694738)
scene.camera = ob_auto_camera
bpy.context.view_layer.update()
